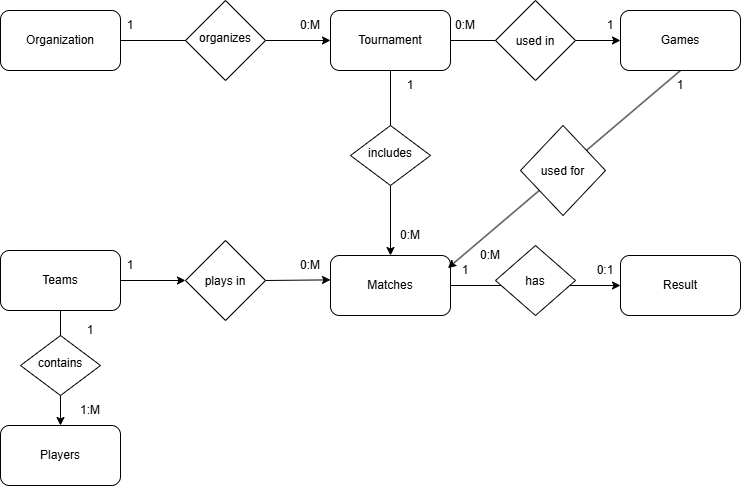

The diagram above was exported from draw.io. Its source (the exported page's mxGraphModel, read from the mxfile embedded in the PNG):
<mxGraphModel dx="1694" dy="940" grid="1" gridSize="10" guides="1" tooltips="1" connect="1" arrows="1" fold="1" page="1" pageScale="1" pageWidth="827" pageHeight="1169" math="0" shadow="0">
  <root>
    <mxCell id="0" />
    <mxCell id="1" parent="0" />
    <mxCell id="7i5-PQr7MA99zzUvI7KI-1" parent="1" style="rounded=1;whiteSpace=wrap;html=1;roundedPerimeter=1;" value="Organization" vertex="1">
      <mxGeometry height="60" width="120" x="40" y="45" as="geometry" />
    </mxCell>
    <mxCell id="7i5-PQr7MA99zzUvI7KI-2" parent="1" style="rounded=1;whiteSpace=wrap;html=1;roundedPerimeter=1;" value="Games" vertex="1">
      <mxGeometry height="60" width="120" x="660" y="45" as="geometry" />
    </mxCell>
    <mxCell id="7i5-PQr7MA99zzUvI7KI-3" parent="1" style="rounded=1;whiteSpace=wrap;html=1;roundedPerimeter=1;" value="Players" vertex="1">
      <mxGeometry height="60" width="120" x="40" y="460" as="geometry" />
    </mxCell>
    <mxCell id="7i5-PQr7MA99zzUvI7KI-4" parent="1" style="rounded=1;whiteSpace=wrap;html=1;roundedPerimeter=1;" value="Tournament" vertex="1">
      <mxGeometry height="60" width="120" x="370" y="45" as="geometry" />
    </mxCell>
    <mxCell id="7i5-PQr7MA99zzUvI7KI-5" parent="1" style="rounded=1;whiteSpace=wrap;html=1;roundedPerimeter=1;" value="Result" vertex="1">
      <mxGeometry height="60" width="120" x="660" y="290" as="geometry" />
    </mxCell>
    <mxCell id="7i5-PQr7MA99zzUvI7KI-6" parent="1" style="rounded=1;whiteSpace=wrap;html=1;roundedPerimeter=1;" value="Matches" vertex="1">
      <mxGeometry height="60" width="120" x="370" y="290" as="geometry" />
    </mxCell>
    <mxCell id="7i5-PQr7MA99zzUvI7KI-7" parent="1" style="rounded=1;whiteSpace=wrap;html=1;roundedPerimeter=1;" value="Teams" vertex="1">
      <mxGeometry height="60" width="120" x="40" y="285" as="geometry" />
    </mxCell>
    <mxCell id="7i5-PQr7MA99zzUvI7KI-10" edge="1" parent="1" source="7i5-PQr7MA99zzUvI7KI-11" style="endArrow=classic;html=1;rounded=0;entryX=0;entryY=0.5;entryDx=0;entryDy=0;exitX=1;exitY=0.5;exitDx=0;exitDy=0;" target="7i5-PQr7MA99zzUvI7KI-4" value="">
      <mxGeometry height="50" relative="1" width="50" as="geometry">
        <mxPoint x="390" y="430" as="sourcePoint" />
        <mxPoint x="440" y="380" as="targetPoint" />
      </mxGeometry>
    </mxCell>
    <mxCell id="7i5-PQr7MA99zzUvI7KI-11" parent="1" style="rhombus;whiteSpace=wrap;html=1;shapeInside=1;" value="organizes" vertex="1">
      <mxGeometry height="80" width="80" x="225" y="35" as="geometry" />
    </mxCell>
    <mxCell id="7i5-PQr7MA99zzUvI7KI-16" edge="1" parent="1" source="7i5-PQr7MA99zzUvI7KI-1" style="endArrow=none;html=1;rounded=0;exitX=1;exitY=0.5;exitDx=0;exitDy=0;entryX=0;entryY=0.5;entryDx=0;entryDy=0;" target="7i5-PQr7MA99zzUvI7KI-11" value="">
      <mxGeometry height="50" relative="1" width="50" as="geometry">
        <mxPoint x="390" y="430" as="sourcePoint" />
        <mxPoint x="440" y="380" as="targetPoint" />
      </mxGeometry>
    </mxCell>
    <mxCell id="7i5-PQr7MA99zzUvI7KI-17" edge="1" parent="1" source="7i5-PQr7MA99zzUvI7KI-18" style="endArrow=classic;html=1;rounded=0;exitX=1;exitY=0.5;exitDx=0;exitDy=0;entryX=0;entryY=0.5;entryDx=0;entryDy=0;" target="7i5-PQr7MA99zzUvI7KI-2" value="">
      <mxGeometry height="50" relative="1" width="50" as="geometry">
        <mxPoint x="390" y="430" as="sourcePoint" />
        <mxPoint x="440" y="380" as="targetPoint" />
      </mxGeometry>
    </mxCell>
    <mxCell id="7i5-PQr7MA99zzUvI7KI-18" parent="1" style="rhombus;whiteSpace=wrap;html=1;shapeInside=1;" value="used in" vertex="1">
      <mxGeometry height="80" width="80" x="535" y="35" as="geometry" />
    </mxCell>
    <mxCell id="7i5-PQr7MA99zzUvI7KI-20" edge="1" parent="1" source="7i5-PQr7MA99zzUvI7KI-4" style="endArrow=none;html=1;rounded=0;entryX=0;entryY=0.5;entryDx=0;entryDy=0;exitX=1;exitY=0.5;exitDx=0;exitDy=0;" target="7i5-PQr7MA99zzUvI7KI-18" value="">
      <mxGeometry height="50" relative="1" width="50" as="geometry">
        <mxPoint x="390" y="430" as="sourcePoint" />
        <mxPoint x="440" y="380" as="targetPoint" />
      </mxGeometry>
    </mxCell>
    <mxCell id="7i5-PQr7MA99zzUvI7KI-21" edge="1" parent="1" source="7i5-PQr7MA99zzUvI7KI-22" style="endArrow=classic;html=1;rounded=0;exitX=0.5;exitY=1;exitDx=0;exitDy=0;entryX=0.5;entryY=0;entryDx=0;entryDy=0;" target="7i5-PQr7MA99zzUvI7KI-6" value="">
      <mxGeometry height="50" relative="1" width="50" as="geometry">
        <mxPoint x="390" y="430" as="sourcePoint" />
        <mxPoint x="440" y="380" as="targetPoint" />
      </mxGeometry>
    </mxCell>
    <mxCell id="7i5-PQr7MA99zzUvI7KI-22" parent="1" style="rhombus;whiteSpace=wrap;html=1;shapeInside=1;" value="includes" vertex="1">
      <mxGeometry height="60" width="80" x="390" y="160" as="geometry" />
    </mxCell>
    <mxCell id="7i5-PQr7MA99zzUvI7KI-24" edge="1" parent="1" source="7i5-PQr7MA99zzUvI7KI-22" style="endArrow=none;html=1;rounded=0;entryX=0.5;entryY=1;entryDx=0;entryDy=0;exitX=0.5;exitY=0;exitDx=0;exitDy=0;" target="7i5-PQr7MA99zzUvI7KI-4" value="">
      <mxGeometry height="50" relative="1" width="50" as="geometry">
        <mxPoint x="390" y="430" as="sourcePoint" />
        <mxPoint x="440" y="380" as="targetPoint" />
      </mxGeometry>
    </mxCell>
    <mxCell id="7i5-PQr7MA99zzUvI7KI-25" edge="1" parent="1" source="7i5-PQr7MA99zzUvI7KI-2" style="endArrow=classic;html=1;rounded=0;entryX=1;entryY=0;entryDx=0;entryDy=0;exitX=0.5;exitY=1;exitDx=0;exitDy=0;" value="">
      <mxGeometry height="50" relative="1" width="50" as="geometry">
        <mxPoint x="720" y="115" as="sourcePoint" />
        <mxPoint x="487.36396103067887" y="302.63603896932113" as="targetPoint" />
      </mxGeometry>
    </mxCell>
    <mxCell id="7i5-PQr7MA99zzUvI7KI-26" parent="1" style="rhombus;whiteSpace=wrap;html=1;shapeInside=1;" value="used for" vertex="1">
      <mxGeometry height="90" width="85" x="560" y="160" as="geometry" />
    </mxCell>
    <mxCell id="7i5-PQr7MA99zzUvI7KI-28" edge="1" parent="1" source="7i5-PQr7MA99zzUvI7KI-6" style="endArrow=classic;html=1;rounded=0;entryX=0;entryY=0.5;entryDx=0;entryDy=0;exitX=1;exitY=0.5;exitDx=0;exitDy=0;" target="7i5-PQr7MA99zzUvI7KI-5" value="">
      <mxGeometry height="50" relative="1" width="50" as="geometry">
        <mxPoint x="390" y="430" as="sourcePoint" />
        <mxPoint x="440" y="380" as="targetPoint" />
      </mxGeometry>
    </mxCell>
    <mxCell id="7i5-PQr7MA99zzUvI7KI-29" parent="1" style="rhombus;whiteSpace=wrap;html=1;shapeInside=1;" value="has" vertex="1">
      <mxGeometry height="70" width="80" x="535" y="280" as="geometry" />
    </mxCell>
    <mxCell id="7i5-PQr7MA99zzUvI7KI-30" edge="1" parent="1" source="7i5-PQr7MA99zzUvI7KI-31" style="endArrow=classic;html=1;rounded=0;entryX=-0.033;entryY=0.4;entryDx=0;entryDy=0;exitX=1;exitY=0.5;exitDx=0;exitDy=0;" target="7i5-PQr7MA99zzUvI7KI-6" value="">
      <mxGeometry height="50" relative="1" width="50" as="geometry">
        <mxPoint x="390" y="430" as="sourcePoint" />
        <mxPoint x="440" y="380" as="targetPoint" />
      </mxGeometry>
    </mxCell>
    <mxCell id="7i5-PQr7MA99zzUvI7KI-31" parent="1" style="rhombus;whiteSpace=wrap;html=1;shapeInside=1;" value="plays in" vertex="1">
      <mxGeometry height="80" width="80" x="225" y="275" as="geometry" />
    </mxCell>
    <mxCell id="7i5-PQr7MA99zzUvI7KI-34" edge="1" parent="1" source="7i5-PQr7MA99zzUvI7KI-7" style="endArrow=classic;html=1;rounded=0;entryX=0;entryY=0.5;entryDx=0;entryDy=0;exitX=1;exitY=0.5;exitDx=0;exitDy=0;" target="7i5-PQr7MA99zzUvI7KI-31" value="">
      <mxGeometry height="50" relative="1" width="50" as="geometry">
        <mxPoint x="390" y="430" as="sourcePoint" />
        <mxPoint x="440" y="380" as="targetPoint" />
      </mxGeometry>
    </mxCell>
    <mxCell id="7i5-PQr7MA99zzUvI7KI-35" edge="1" parent="1" source="7i5-PQr7MA99zzUvI7KI-36" style="endArrow=classic;html=1;rounded=0;exitX=0.5;exitY=1;exitDx=0;exitDy=0;" target="7i5-PQr7MA99zzUvI7KI-3" value="">
      <mxGeometry height="50" relative="1" width="50" as="geometry">
        <mxPoint x="390" y="430" as="sourcePoint" />
        <mxPoint x="440" y="380" as="targetPoint" />
      </mxGeometry>
    </mxCell>
    <mxCell id="7i5-PQr7MA99zzUvI7KI-36" parent="1" style="rhombus;whiteSpace=wrap;html=1;shapeInside=1;" value="contains" vertex="1">
      <mxGeometry height="60" width="80" x="60" y="370" as="geometry" />
    </mxCell>
    <mxCell id="7i5-PQr7MA99zzUvI7KI-38" edge="1" parent="1" source="7i5-PQr7MA99zzUvI7KI-7" style="endArrow=none;html=1;rounded=0;exitX=0.5;exitY=1;exitDx=0;exitDy=0;entryX=0.5;entryY=0;entryDx=0;entryDy=0;" target="7i5-PQr7MA99zzUvI7KI-36" value="">
      <mxGeometry height="50" relative="1" width="50" as="geometry">
        <mxPoint x="390" y="430" as="sourcePoint" />
        <mxPoint x="440" y="380" as="targetPoint" />
      </mxGeometry>
    </mxCell>
    <mxCell id="7i5-PQr7MA99zzUvI7KI-39" parent="1" style="text;html=1;whiteSpace=wrap;strokeColor=none;fillColor=none;align=center;verticalAlign=middle;rounded=0;" value="1" vertex="1">
      <mxGeometry height="30" width="60" x="140" y="45" as="geometry" />
    </mxCell>
    <mxCell id="7i5-PQr7MA99zzUvI7KI-40" parent="1" style="text;html=1;whiteSpace=wrap;strokeColor=none;fillColor=none;align=center;verticalAlign=middle;rounded=0;" value="0:M" vertex="1">
      <mxGeometry height="30" width="60" x="320" y="45" as="geometry" />
    </mxCell>
    <mxCell id="7i5-PQr7MA99zzUvI7KI-41" parent="1" style="text;html=1;whiteSpace=wrap;strokeColor=none;fillColor=none;align=center;verticalAlign=middle;rounded=0;" value="0:M" vertex="1">
      <mxGeometry height="30" width="60" x="475" y="45" as="geometry" />
    </mxCell>
    <mxCell id="7i5-PQr7MA99zzUvI7KI-42" parent="1" style="text;html=1;whiteSpace=wrap;strokeColor=none;fillColor=none;align=center;verticalAlign=middle;rounded=0;" value="0:M" vertex="1">
      <mxGeometry height="30" width="60" x="420" y="255" as="geometry" />
    </mxCell>
    <mxCell id="7i5-PQr7MA99zzUvI7KI-43" parent="1" style="text;html=1;whiteSpace=wrap;strokeColor=none;fillColor=none;align=center;verticalAlign=middle;rounded=0;" value="1" vertex="1">
      <mxGeometry height="30" width="60" x="420" y="105" as="geometry" />
    </mxCell>
    <mxCell id="7i5-PQr7MA99zzUvI7KI-44" parent="1" style="text;html=1;whiteSpace=wrap;strokeColor=none;fillColor=none;align=center;verticalAlign=middle;rounded=0;" value="1" vertex="1">
      <mxGeometry height="30" width="60" x="620" y="45" as="geometry" />
    </mxCell>
    <mxCell id="7i5-PQr7MA99zzUvI7KI-45" parent="1" style="text;html=1;whiteSpace=wrap;strokeColor=none;fillColor=none;align=center;verticalAlign=middle;rounded=0;" value="1" vertex="1">
      <mxGeometry height="30" width="60" x="690" y="105" as="geometry" />
    </mxCell>
    <mxCell id="7i5-PQr7MA99zzUvI7KI-46" parent="1" style="text;html=1;whiteSpace=wrap;strokeColor=none;fillColor=none;align=center;verticalAlign=middle;rounded=0;" value="0:M" vertex="1">
      <mxGeometry height="30" width="60" x="500" y="275" as="geometry" />
    </mxCell>
    <mxCell id="7i5-PQr7MA99zzUvI7KI-47" parent="1" style="text;html=1;whiteSpace=wrap;strokeColor=none;fillColor=none;align=center;verticalAlign=middle;rounded=0;" value="1" vertex="1">
      <mxGeometry height="30" width="60" x="475" y="290" as="geometry" />
    </mxCell>
    <mxCell id="7i5-PQr7MA99zzUvI7KI-49" parent="1" style="text;html=1;whiteSpace=wrap;strokeColor=none;fillColor=none;align=center;verticalAlign=middle;rounded=0;" value="0:1" vertex="1">
      <mxGeometry height="30" width="60" x="615" y="290" as="geometry" />
    </mxCell>
    <mxCell id="7i5-PQr7MA99zzUvI7KI-50" parent="1" style="text;html=1;whiteSpace=wrap;strokeColor=none;fillColor=none;align=center;verticalAlign=middle;rounded=0;" value="0:M" vertex="1">
      <mxGeometry height="30" width="60" x="320" y="285" as="geometry" />
    </mxCell>
    <mxCell id="7i5-PQr7MA99zzUvI7KI-51" parent="1" style="text;html=1;whiteSpace=wrap;strokeColor=none;fillColor=none;align=center;verticalAlign=middle;rounded=0;" value="1" vertex="1">
      <mxGeometry height="30" width="60" x="140" y="285" as="geometry" />
    </mxCell>
    <mxCell id="7i5-PQr7MA99zzUvI7KI-52" parent="1" style="text;html=1;whiteSpace=wrap;strokeColor=none;fillColor=none;align=center;verticalAlign=middle;rounded=0;" value="1" vertex="1">
      <mxGeometry height="30" width="60" x="100" y="350" as="geometry" />
    </mxCell>
    <mxCell id="7i5-PQr7MA99zzUvI7KI-53" parent="1" style="text;html=1;whiteSpace=wrap;strokeColor=none;fillColor=none;align=center;verticalAlign=middle;rounded=0;" value="1&lt;span style=&quot;background-color: transparent; color: light-dark(rgb(0, 0, 0), rgb(255, 255, 255));&quot;&gt;:M&lt;/span&gt;" vertex="1">
      <mxGeometry height="30" width="60" x="100" y="430" as="geometry" />
    </mxCell>
  </root>
</mxGraphModel>